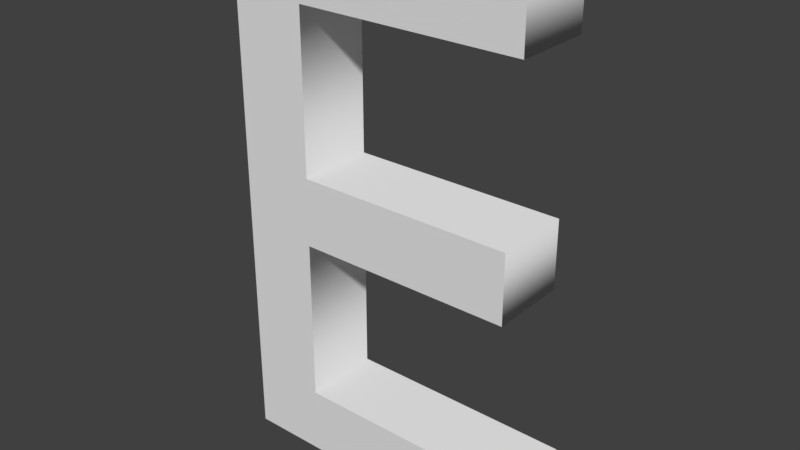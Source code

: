 # Source: E.blend  (saved by Blender 2.79.0; exported with 4.5.12 LTS)
import bpy
from mathutils import Matrix  # noqa: F401  (used for matrix-valued properties, if any)

bpy.ops.wm.read_factory_settings(use_empty=True)
scene = bpy.context.scene
scene.name = 'Scene'

# ---- collections
col_collection_1 = bpy.data.collections.new('Collection 1'); scene.collection.children.link(col_collection_1)

# ---- world
world_world = bpy.data.worlds.new('World'); scene.world = world_world
world_world.color = (0.05088, 0.05088, 0.05088)
world_world.use_sun_shadow = False
world_world.sun_shadow_jitter_overblur = 0.0
world_world.cycles.sampling_method = 'MANUAL'

# ---- curves / text
txt_text_040 = bpy.data.curves.new('Text.040', 'FONT')
txt_text_040.dimensions = '2D'
txt_text_040.body = 'E'
txt_text_040.use_path_clamp = True
txt_text_040.bevel_resolution = 0
txt_text_040.extrude = 0.05

# ---- objects
ob_text_034 = bpy.data.objects.new('Text.034', txt_text_040)

# ---- transforms, parenting, visibility, modifiers, constraints
ob_text_034.location = (-25.76, -5.478, 0.3035)
ob_text_034.rotation_euler = (1.571, 0.0, 0.0)
ob_text_034.scale = (3.106, 3.106, 3.106)
ob_text_034.lineart.crease_threshold = 0.0

# ---- collection membership
col_collection_1.objects.link(ob_text_034)

# ---- scene / render settings (as saved in the file)
scene.frame_start = 1; scene.frame_end = 250; scene.frame_set(1)
scene.render.engine = 'BLENDER_EEVEE_NEXT'
scene.render.resolution_percentage = 50
scene.render.dither_intensity = 0.0
scene.cycles.use_denoising = False
scene.cycles.samples = 128
scene.cycles.sampling_pattern = 'TABULATED_SOBOL'
scene.cycles.use_adaptive_sampling = False
scene.cycles.use_light_tree = False
scene.cycles.blur_glossy = 0.0
scene.cycles.sample_clamp_indirect = 0.0
scene.view_settings.view_transform = 'Standard'
bpy.context.view_layer.update()

# ---- added for rendering (the .blend has no active camera and no usable light): camera, sun
cam_auto = bpy.data.cameras.new('AutoCamera')
cam_auto.lens = 50.0
cam_auto.sensor_width = 36.0
cam_auto.clip_end = 1000.0
ob_auto_camera = bpy.data.objects.new('AutoCamera', cam_auto)
scene.collection.objects.link(ob_auto_camera)
ob_auto_camera.location = (-22.6496, -8.19787, 3.17593)
ob_auto_camera.rotation_euler = (1.09748, -7.21219e-08, 0.694738)
scene.camera = ob_auto_camera
light_auto_sun = bpy.data.lights.new('AutoSun', 'SUN')
light_auto_sun.energy = 3.0
light_auto_sun.angle = 0.0523599
ob_auto_sun = bpy.data.objects.new('AutoSun', light_auto_sun)
scene.collection.objects.link(ob_auto_sun)
ob_auto_sun.rotation_euler = (0.872665, 0.174533, 0.523599)
bpy.context.view_layer.update()
